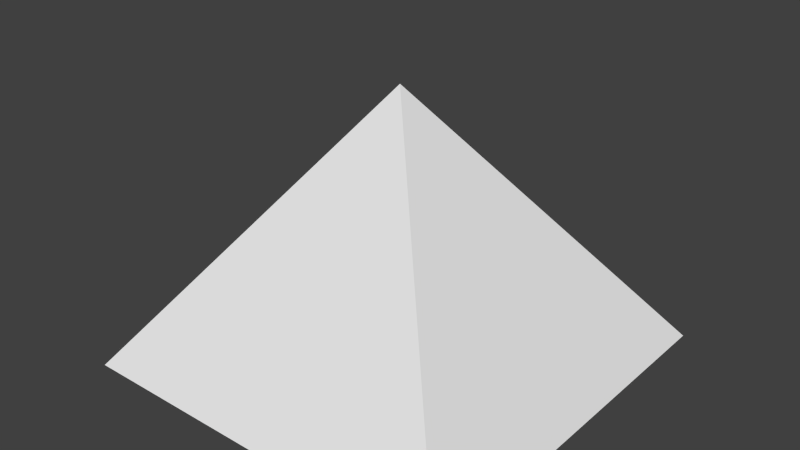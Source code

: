 # Source: pyramid-finish.blend  (saved by Blender 2.65.0; exported with 4.5.12 LTS)
import bpy
from mathutils import Matrix  # noqa: F401  (used for matrix-valued properties, if any)

bpy.ops.wm.read_factory_settings(use_empty=True)
scene = bpy.context.scene
scene.name = 'Scene'

# ---- collections
col_collection_1 = bpy.data.collections.new('Collection 1'); scene.collection.children.link(col_collection_1)

# ---- materials (node trees are filled in below, after node groups)
mat_material = bpy.data.materials.new('Material')
mat_material.alpha_threshold = 0.0
mat_material.use_transparent_shadow = False
mat_material.roughness = 0.5
mat_material.line_color = (0.0, 0.0, 0.0, 1.0)

# ---- material node trees

# ---- world
world_world = bpy.data.worlds.new('World'); scene.world = world_world
world_world.color = (0.05088, 0.05088, 0.05088)
world_world.use_sun_shadow = False
world_world.sun_shadow_jitter_overblur = 0.0
world_world.cycles.sampling_method = 'MANUAL'
world_world.cycles.sample_map_resolution = 256

# ---- meshes
me_cube = bpy.data.meshes.new('Cube')
me_cube.from_pydata([(-1.0, -1.0, 1.0), (1.0, -1.0, 1.0), (1.0, -1.0, -1.0), (-1.0, -1.0, -1.0), (-1.341e-07, 0.3689, -5.722e-08)], [], [(4, 2, 3), (0, 4, 3), (1, 4, 0), (2, 4, 1), (2, 1, 0, 3)])
_uv = me_cube.uv_layers.new(name='UVMap')
_uv.uv.foreach_set('vector', [0.3361, 0.6493, 7.456e-05, 0.7996, 7.46e-05, 0.4991, 0.2241, 0.2987, 0.3361, 0.6493, 7.46e-05, 0.4991, 0.5227, 0.3321, 0.3361, 0.6493, 0.2241, 0.2987, 7.456e-05, 0.7996, 0.3361, 0.6493, 0.2241, 0.9999, 0.5561, 0.03347, 0.5227, 0.3321, 0.2241, 0.2987, 0.2575, 7.456e-05])
me_cube.materials.append(mat_material)
me_cube.materials.append(None)
me_cube.use_remesh_preserve_volume = False
me_cube.use_remesh_preserve_attributes = False
me_cube.use_mirror_vertex_groups = False
me_cube.update()

# ---- objects
ob_cube = bpy.data.objects.new('Cube', me_cube)

# ---- transforms, parenting, visibility, modifiers, constraints
ob_cube.location = (0.0, 0.0, 0.0)
ob_cube.rotation_euler = (1.571, 0.0, 0.0)
ob_cube.lock_rotations_4d = False
ob_cube.empty_display_type = 'ARROWS'
ob_cube.lineart.crease_threshold = 0.0

# ---- collection membership
col_collection_1.objects.link(ob_cube)

# ---- scene / render settings (as saved in the file)
scene.frame_start = 1; scene.frame_end = 250; scene.frame_set(1)
scene.render.engine = 'BLENDER_EEVEE_NEXT'
scene.render.image_settings.color_mode = 'RGB'
scene.render.image_settings.compression = 90
scene.render.resolution_percentage = 50
scene.render.dither_intensity = 0.0
scene.render.bake_margin = 2
scene.render.bake_bias = 0.0
scene.cycles.use_denoising = False
scene.cycles.samples = 10
scene.cycles.sampling_pattern = 'TABULATED_SOBOL'
scene.cycles.light_sampling_threshold = 0.0
scene.cycles.use_adaptive_sampling = False
scene.cycles.use_light_tree = False
scene.cycles.blur_glossy = 0.0
scene.cycles.volume_bounces = 1
scene.cycles.pixel_filter_type = 'GAUSSIAN'
scene.cycles.sample_clamp_indirect = 0.0
scene.view_settings.view_transform = 'Standard'
bpy.context.view_layer.update()

# ---- added for rendering (the .blend has no active camera and no usable light): camera, sun
cam_auto = bpy.data.cameras.new('AutoCamera')
cam_auto.lens = 50.0
cam_auto.sensor_width = 36.0
cam_auto.clip_end = 1000.0
ob_auto_camera = bpy.data.objects.new('AutoCamera', cam_auto)
scene.collection.objects.link(ob_auto_camera)
ob_auto_camera.location = (2.90733, -3.48879, 2.01033)
ob_auto_camera.rotation_euler = (1.09748, -7.21219e-08, 0.694738)
scene.camera = ob_auto_camera
light_auto_sun = bpy.data.lights.new('AutoSun', 'SUN')
light_auto_sun.energy = 3.0
light_auto_sun.angle = 0.0523599
ob_auto_sun = bpy.data.objects.new('AutoSun', light_auto_sun)
scene.collection.objects.link(ob_auto_sun)
ob_auto_sun.rotation_euler = (0.872665, 0.174533, 0.523599)
bpy.context.view_layer.update()
